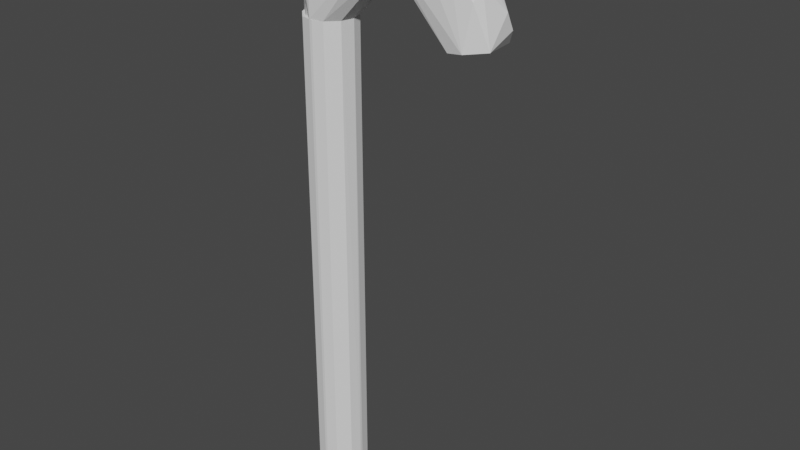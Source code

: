 # Source: candy_with_collider.blend  (saved by Blender 2.90.8; exported with 4.5.12 LTS)
import bpy
from mathutils import Matrix  # noqa: F401  (used for matrix-valued properties, if any)

bpy.ops.wm.read_factory_settings(use_empty=True)
scene = bpy.context.scene
scene.name = 'Scene'

# ---- collections
col_collection = bpy.data.collections.new('Collection'); scene.collection.children.link(col_collection)

# ---- world
world_world = bpy.data.worlds.new('World'); scene.world = world_world
world_world.use_nodes = True; world_world.node_tree.nodes.clear()
_N = world_world.node_tree.nodes; _L = world_world.node_tree.links
n0 = _N.new('ShaderNodeOutputWorld'); n0.name = 'World Output'; n0.location = (300, 300)
n1 = _N.new('ShaderNodeBackground'); n1.name = 'Background'; n1.location = (10, 300)
n1.inputs[0].default_value = (0.05088, 0.05088, 0.05088, 1.0)
_L.new(n1.outputs[0], n0.inputs[0])
n0.is_active_output = True
world_world.color = (0.05088, 0.05088, 0.05088)
world_world.use_sun_shadow = False
world_world.sun_shadow_jitter_overblur = 0.0

# ---- meshes
me_candy_cane = bpy.data.meshes.new('Candy_cane')
me_candy_cane.from_pydata([(1.258, 3.034, -0.15), (1.149, 3.02, -0.2598), (1.0, 3.0, -0.3), (0.8513, 2.98, -0.2598), (0.7424, 2.966, -0.15), (0.7026, 2.961, -4.358e-07), (0.7424, 2.966, 0.15), (0.8513, 2.98, 0.2598), (1.0, 3.0, 0.3), (1.149, 3.02, 0.2598), (1.258, 3.034, 0.15), (1.297, 3.039, 1.159e-07), (1.217, 3.326, -0.15), (1.111, 3.298, -0.2598), (0.9659, 3.259, -0.3), (0.821, 3.22, -0.2598), (0.715, 3.192, -0.15), (0.6761, 3.181, -4.219e-07), (0.715, 3.192, 0.15), (0.821, 3.22, 0.2598), (0.9659, 3.259, 0.3), (1.111, 3.298, 0.2598), (1.217, 3.326, 0.15), (1.256, 3.336, 9.729e-08), (1.091, 3.63, -0.15), (0.9959, 3.575, -0.2598), (0.866, 3.5, -0.3), (0.7361, 3.425, -0.2598), (0.641, 3.37, -0.15), (0.6062, 3.35, -4.412e-07), (0.641, 3.37, 0.15), (0.7361, 3.425, 0.2598), (0.866, 3.5, 0.3), (0.9959, 3.575, 0.2598), (1.091, 3.63, 0.15), (1.126, 3.65, 1.116e-07), (0.8908, 3.891, -0.15), (0.8132, 3.813, -0.2598), (0.7071, 3.707, -0.3), (0.601, 3.601, -0.2598), (0.5234, 3.523, -0.15), (0.495, 3.495, -4.389e-07), (0.5234, 3.523, 0.15), (0.601, 3.601, 0.2598), (0.7071, 3.707, 0.3), (0.8132, 3.813, 0.2598), (0.8908, 3.891, 0.15), (0.9192, 3.919, 9.77e-08), (0.6299, 4.091, -0.15), (0.575, 3.996, -0.2598), (0.5, 3.866, -0.3), (0.425, 3.736, -0.2598), (0.3701, 3.641, -0.15), (0.35, 3.606, -4.412e-07), (0.3701, 3.641, 0.15), (0.425, 3.736, 0.2598), (0.5, 3.866, 0.3), (0.575, 3.996, 0.2598), (0.6299, 4.091, 0.15), (0.65, 4.126, 1.004e-07), (0.3261, 4.217, -0.15), (0.2976, 4.111, -0.2598), (0.2588, 3.966, -0.3), (0.22, 3.821, -0.2598), (0.1916, 3.715, -0.15), (0.1812, 3.676, -4.35e-07), (0.1916, 3.715, 0.15), (0.22, 3.821, 0.2598), (0.2588, 3.966, 0.3), (0.2976, 4.111, 0.2598), (0.3261, 4.217, 0.15), (0.3365, 4.256, 1.103e-07), (-7.169e-08, 4.26, -0.15), (-6.639e-08, 4.15, -0.2598), (-4.49e-08, 4.0, -0.3), (-1.99e-08, 3.85, -0.2598), (-4.996e-09, 3.74, -0.15), (-6.458e-10, 3.7, -4.278e-07), (8.117e-09, 3.74, 0.15), (2.816e-09, 3.85, 0.2598), (-1.867e-08, 4.0, 0.3), (-4.368e-08, 4.15, 0.2598), (-5.113e-08, 4.26, 0.15), (-6.293e-08, 4.3, 1.234e-07), (-0.3261, 4.217, -0.15), (-0.2976, 4.111, -0.2598), (-0.2588, 3.966, -0.3), (-0.22, 3.821, -0.2598), (-0.1916, 3.715, -0.15), (-0.1812, 3.676, -4.191e-07), (-0.1916, 3.715, 0.15), (-0.22, 3.821, 0.2598), (-0.2588, 3.966, 0.3), (-0.2976, 4.111, 0.2598), (-0.3261, 4.217, 0.15), (-0.3365, 4.256, 1.435e-07), (-0.6299, 4.091, -0.15), (-0.575, 3.996, -0.2598), (-0.5, 3.866, -0.3), (-0.425, 3.736, -0.2598), (-0.3701, 3.641, -0.15), (-0.35, 3.606, -4.031e-07), (-0.3701, 3.641, 0.15), (-0.425, 3.736, 0.2598), (-0.5, 3.866, 0.3), (-0.575, 3.996, 0.2598), (-0.6299, 4.091, 0.15), (-0.65, 4.126, 1.573e-07), (-0.8908, 3.891, -0.15), (-0.8132, 3.813, -0.2598), (-0.7071, 3.707, -0.3), (-0.601, 3.601, -0.2598), (-0.5234, 3.523, -0.15), (-0.495, 3.495, -3.956e-07), (-0.5234, 3.523, 0.15), (-0.601, 3.601, 0.2598), (-0.7071, 3.707, 0.3), (-0.8132, 3.813, 0.2598), (-0.8908, 3.891, 0.15), (-0.9192, 3.919, 1.781e-07), (-1.091, 3.63, -0.15), (-0.9959, 3.575, -0.2598), (-0.866, 3.5, -0.3), (-0.7361, 3.425, -0.2598), (-0.641, 3.37, -0.15), (-0.6062, 3.35, -3.882e-07), (-0.641, 3.37, 0.15), (-0.7361, 3.425, 0.2598), (-0.866, 3.5, 0.3), (-0.9959, 3.575, 0.2598), (-1.091, 3.63, 0.15), (-1.126, 3.65, 2.175e-07), (-1.217, 3.326, -0.15), (-1.111, 3.298, -0.2598), (-0.9659, 3.259, -0.3), (-0.821, 3.22, -0.2598), (-0.715, 3.192, -0.15), (-0.6761, 3.181, -3.703e-07), (-0.715, 3.192, 0.15), (-0.821, 3.22, 0.2598), (-0.9659, 3.259, 0.3), (-1.111, 3.298, 0.2598), (-1.217, 3.326, 0.15), (-1.256, 3.336, 2.145e-07), (-1.259, 3.017, -0.15), (-1.15, 3.01, -0.2598), (-1.0, 3.0, -0.3), (-0.8503, 2.99, -0.2598), (-0.7407, 2.983, -0.15), (-0.7006, 2.98, -3.604e-07), (-0.7407, 2.983, 0.15), (-0.8503, 2.99, 0.2598), (-1.0, 3.0, 0.3), (-1.15, 3.01, 0.2598), (-1.259, 3.017, 0.15), (-1.299, 3.02, 2.303e-07), (-1.26, 2.649, -0.15), (-1.15, 2.649, -0.2598), (-1.0, 2.649, -0.3), (-0.85, 2.649, -0.2598), (-0.7402, 2.649, -0.15), (-0.7, 2.649, -3.385e-07), (-0.7402, 2.649, 0.15), (-0.85, 2.649, 0.2598), (-1.0, 2.649, 0.3), (-1.15, 2.649, 0.2598), (-1.26, 2.649, 0.15), (-1.3, 2.649, 2.54e-07), (-1.26, 2.297, -0.15), (-1.15, 2.297, -0.2598), (-1.0, 2.297, -0.3), (-0.85, 2.297, -0.2598), (-0.7402, 2.297, -0.15), (-0.7, 2.297, -3.231e-07), (-0.7402, 2.297, 0.15), (-0.85, 2.297, 0.2598), (-1.0, 2.297, 0.3), (-1.15, 2.297, 0.2598), (-1.26, 2.297, 0.15), (-1.3, 2.297, 2.693e-07), (-1.26, 1.946, -0.15), (-1.15, 1.946, -0.2598), (-1.0, 1.946, -0.3), (-0.85, 1.946, -0.2598), (-0.7402, 1.946, -0.15), (-0.7, 1.946, -3.078e-07), (-0.7402, 1.946, 0.15), (-0.85, 1.946, 0.2598), (-1.0, 1.946, 0.3), (-1.15, 1.946, 0.2598), (-1.26, 1.946, 0.15), (-1.3, 1.946, 2.847e-07), (-1.26, 1.594, -0.15), (-1.15, 1.594, -0.2598), (-1.0, 1.594, -0.3), (-0.85, 1.594, -0.2598), (-0.7402, 1.594, -0.15), (-0.7, 1.594, -2.924e-07), (-0.7402, 1.594, 0.15), (-0.85, 1.594, 0.2598), (-1.0, 1.594, 0.3), (-1.15, 1.594, 0.2598), (-1.26, 1.594, 0.15), (-1.3, 1.594, 3.001e-07), (-1.26, 1.243, -0.15), (-1.15, 1.243, -0.2598), (-1.0, 1.243, -0.3), (-0.85, 1.243, -0.2598), (-0.7402, 1.243, -0.15), (-0.7, 1.243, -2.77e-07), (-0.7402, 1.243, 0.15), (-0.85, 1.243, 0.2598), (-1.0, 1.243, 0.3), (-1.15, 1.243, 0.2598), (-1.26, 1.243, 0.15), (-1.3, 1.243, 3.154e-07), (-1.26, 0.8912, -0.15), (-1.15, 0.8912, -0.2598), (-1.0, 0.8912, -0.3), (-0.85, 0.8912, -0.2598), (-0.7402, 0.8912, -0.15), (-0.7, 0.8912, -2.617e-07), (-0.7402, 0.8912, 0.15), (-0.85, 0.8912, 0.2598), (-1.0, 0.8912, 0.3), (-1.15, 0.8912, 0.2598), (-1.26, 0.8912, 0.15), (-1.3, 0.8912, 3.308e-07), (-1.26, 0.5397, -0.15), (-1.15, 0.5397, -0.2598), (-1.0, 0.5397, -0.3), (-0.85, 0.5397, -0.2598), (-0.7402, 0.5397, -0.15), (-0.7, 0.5397, -2.463e-07), (-0.7402, 0.5397, 0.15), (-0.85, 0.5397, 0.2598), (-1.0, 0.5397, 0.3), (-1.15, 0.5397, 0.2598), (-1.26, 0.5397, 0.15), (-1.3, 0.5397, 3.462e-07), (-1.26, 0.1883, -0.15), (-1.15, 0.1883, -0.2598), (-1.0, 0.1883, -0.3), (-0.85, 0.1883, -0.2598), (-0.7402, 0.1883, -0.15), (-0.7, 0.1883, -2.31e-07), (-0.7402, 0.1883, 0.15), (-0.85, 0.1883, 0.2598), (-1.0, 0.1883, 0.3), (-1.15, 0.1883, 0.2598), (-1.26, 0.1883, 0.15), (-1.3, 0.1883, 3.615e-07), (-1.26, -0.1632, -0.15), (-1.15, -0.1632, -0.2598), (-1.0, -0.1632, -0.3), (-0.85, -0.1632, -0.2598), (-0.7402, -0.1632, -0.15), (-0.7, -0.1632, -2.156e-07), (-0.7402, -0.1632, 0.15), (-0.85, -0.1632, 0.2598), (-1.0, -0.1632, 0.3), (-1.15, -0.1632, 0.2598), (-1.26, -0.1632, 0.15), (-1.3, -0.1632, 3.769e-07), (-1.26, -0.5146, -0.15), (-1.15, -0.5146, -0.2598), (-1.0, -0.5146, -0.3), (-0.85, -0.5146, -0.2598), (-0.7402, -0.5146, -0.15), (-0.7, -0.5146, -2.002e-07), (-0.7402, -0.5146, 0.15), (-0.85, -0.5146, 0.2598), (-1.0, -0.5146, 0.3), (-1.15, -0.5146, 0.2598), (-1.26, -0.5146, 0.15), (-1.3, -0.5146, 3.922e-07), (-1.26, -0.8661, -0.15), (-1.15, -0.8661, -0.2598), (-1.0, -0.8661, -0.3), (-0.85, -0.8661, -0.2598), (-0.7402, -0.8661, -0.15), (-0.7, -0.8661, -1.849e-07), (-0.7402, -0.8661, 0.15), (-0.85, -0.8661, 0.2598), (-1.0, -0.8661, 0.3), (-1.15, -0.8661, 0.2598), (-1.26, -0.8661, 0.15), (-1.3, -0.8661, 4.076e-07), (-1.26, -1.218, -0.15), (-1.15, -1.218, -0.2598), (-1.0, -1.218, -0.3), (-0.85, -1.218, -0.2598), (-0.7402, -1.218, -0.15), (-0.7, -1.218, -1.695e-07), (-0.7402, -1.218, 0.15), (-0.85, -1.218, 0.2598), (-1.0, -1.218, 0.3), (-1.15, -1.218, 0.2598), (-1.26, -1.218, 0.15), (-1.3, -1.218, 4.23e-07), (-1.26, -1.569, -0.15), (-1.15, -1.569, -0.2598), (-1.0, -1.569, -0.3), (-0.85, -1.569, -0.2598), (-0.7402, -1.569, -0.15), (-0.7, -1.569, -1.541e-07), (-0.7402, -1.569, 0.15), (-0.85, -1.569, 0.2598), (-1.0, -1.569, 0.3), (-1.15, -1.569, 0.2598), (-1.26, -1.569, 0.15), (-1.3, -1.569, 4.383e-07), (-1.26, -1.921, -0.15), (-1.15, -1.921, -0.2598), (-1.0, -1.921, -0.3), (-0.85, -1.921, -0.2598), (-0.7402, -1.921, -0.15), (-0.7, -1.921, -1.388e-07), (-0.7402, -1.921, 0.15), (-0.85, -1.921, 0.2598), (-1.0, -1.921, 0.3), (-1.15, -1.921, 0.2598), (-1.26, -1.921, 0.15), (-1.3, -1.921, 4.537e-07), (-1.26, -2.272, -0.15), (-1.15, -2.272, -0.2598), (-1.0, -2.272, -0.3), (-0.85, -2.272, -0.2598), (-0.7402, -2.272, -0.15), (-0.7, -2.272, -1.234e-07), (-0.7402, -2.272, 0.15), (-0.85, -2.272, 0.2598), (-1.0, -2.272, 0.3), (-1.15, -2.272, 0.2598), (-1.26, -2.272, 0.15), (-1.3, -2.272, 4.691e-07), (-1.26, -2.623, -0.15), (-1.15, -2.623, -0.2598), (-1.0, -2.623, -0.3), (-0.85, -2.623, -0.2598), (-0.7402, -2.623, -0.15), (-0.7, -2.623, -1.08e-07), (-0.7402, -2.623, 0.15), (-0.85, -2.623, 0.2598), (-1.0, -2.623, 0.3), (-1.15, -2.623, 0.2598), (-1.26, -2.623, 0.15), (-1.3, -2.623, 4.844e-07), (-1.26, -2.975, -0.15), (-1.15, -2.975, -0.2598), (-1.0, -2.975, -0.3), (-0.85, -2.975, -0.2598), (-0.7402, -2.975, -0.15), (-0.7, -2.975, -9.268e-08), (-0.7402, -2.975, 0.15), (-0.85, -2.975, 0.2598), (-1.0, -2.975, 0.3), (-1.15, -2.975, 0.2598), (-1.26, -2.975, 0.15), (-1.3, -2.975, 4.998e-07)], [], [(0, 12, 23, 11), (1, 13, 12, 0), (2, 14, 13, 1), (3, 15, 14, 2), (4, 16, 15, 3), (5, 17, 16, 4), (6, 18, 17, 5), (7, 19, 18, 6), (8, 20, 19, 7), (9, 21, 20, 8), (10, 22, 21, 9), (11, 23, 22, 10), (12, 24, 35, 23), (13, 25, 24, 12), (14, 26, 25, 13), (15, 27, 26, 14), (16, 28, 27, 15), (17, 29, 28, 16), (18, 30, 29, 17), (19, 31, 30, 18), (20, 32, 31, 19), (21, 33, 32, 20), (22, 34, 33, 21), (23, 35, 34, 22), (24, 36, 47, 35), (25, 37, 36, 24), (26, 38, 37, 25), (27, 39, 38, 26), (28, 40, 39, 27), (29, 41, 40, 28), (30, 42, 41, 29), (31, 43, 42, 30), (32, 44, 43, 31), (33, 45, 44, 32), (34, 46, 45, 33), (35, 47, 46, 34), (36, 48, 59, 47), (37, 49, 48, 36), (38, 50, 49, 37), (39, 51, 50, 38), (40, 52, 51, 39), (41, 53, 52, 40), (42, 54, 53, 41), (43, 55, 54, 42), (44, 56, 55, 43), (45, 57, 56, 44), (46, 58, 57, 45), (47, 59, 58, 46), (48, 60, 71, 59), (49, 61, 60, 48), (50, 62, 61, 49), (51, 63, 62, 50), (52, 64, 63, 51), (53, 65, 64, 52), (54, 66, 65, 53), (55, 67, 66, 54), (56, 68, 67, 55), (57, 69, 68, 56), (58, 70, 69, 57), (59, 71, 70, 58), (60, 72, 83, 71), (61, 73, 72, 60), (62, 74, 73, 61), (63, 75, 74, 62), (64, 76, 75, 63), (65, 77, 76, 64), (66, 78, 77, 65), (67, 79, 78, 66), (68, 80, 79, 67), (69, 81, 80, 68), (70, 82, 81, 69), (71, 83, 82, 70), (72, 84, 95, 83), (73, 85, 84, 72), (74, 86, 85, 73), (75, 87, 86, 74), (76, 88, 87, 75), (77, 89, 88, 76), (78, 90, 89, 77), (79, 91, 90, 78), (80, 92, 91, 79), (81, 93, 92, 80), (82, 94, 93, 81), (83, 95, 94, 82), (84, 96, 107, 95), (85, 97, 96, 84), (86, 98, 97, 85), (87, 99, 98, 86), (88, 100, 99, 87), (89, 101, 100, 88), (90, 102, 101, 89), (91, 103, 102, 90), (92, 104, 103, 91), (93, 105, 104, 92), (94, 106, 105, 93), (95, 107, 106, 94), (96, 108, 119, 107), (97, 109, 108, 96), (98, 110, 109, 97), (99, 111, 110, 98), (100, 112, 111, 99), (101, 113, 112, 100), (102, 114, 113, 101), (103, 115, 114, 102), (104, 116, 115, 103), (105, 117, 116, 104), (106, 118, 117, 105), (107, 119, 118, 106), (108, 120, 131, 119), (109, 121, 120, 108), (110, 122, 121, 109), (111, 123, 122, 110), (112, 124, 123, 111), (113, 125, 124, 112), (114, 126, 125, 113), (115, 127, 126, 114), (116, 128, 127, 115), (117, 129, 128, 116), (118, 130, 129, 117), (119, 131, 130, 118), (120, 132, 143, 131), (121, 133, 132, 120), (122, 134, 133, 121), (123, 135, 134, 122), (124, 136, 135, 123), (125, 137, 136, 124), (126, 138, 137, 125), (127, 139, 138, 126), (128, 140, 139, 127), (129, 141, 140, 128), (130, 142, 141, 129), (131, 143, 142, 130), (132, 144, 155, 143), (133, 145, 144, 132), (134, 146, 145, 133), (135, 147, 146, 134), (136, 148, 147, 135), (137, 149, 148, 136), (138, 150, 149, 137), (139, 151, 150, 138), (140, 152, 151, 139), (141, 153, 152, 140), (142, 154, 153, 141), (143, 155, 154, 142), (144, 156, 167, 155), (145, 157, 156, 144), (146, 158, 157, 145), (147, 159, 158, 146), (148, 160, 159, 147), (149, 161, 160, 148), (150, 162, 161, 149), (151, 163, 162, 150), (152, 164, 163, 151), (153, 165, 164, 152), (154, 166, 165, 153), (155, 167, 166, 154), (156, 168, 179, 167), (157, 169, 168, 156), (158, 170, 169, 157), (159, 171, 170, 158), (160, 172, 171, 159), (161, 173, 172, 160), (162, 174, 173, 161), (163, 175, 174, 162), (164, 176, 175, 163), (165, 177, 176, 164), (166, 178, 177, 165), (167, 179, 178, 166), (168, 180, 191, 179), (169, 181, 180, 168), (170, 182, 181, 169), (171, 183, 182, 170), (172, 184, 183, 171), (173, 185, 184, 172), (174, 186, 185, 173), (175, 187, 186, 174), (176, 188, 187, 175), (177, 189, 188, 176), (178, 190, 189, 177), (179, 191, 190, 178), (180, 192, 203, 191), (181, 193, 192, 180), (182, 194, 193, 181), (183, 195, 194, 182), (184, 196, 195, 183), (185, 197, 196, 184), (186, 198, 197, 185), (187, 199, 198, 186), (188, 200, 199, 187), (189, 201, 200, 188), (190, 202, 201, 189), (191, 203, 202, 190), (192, 204, 215, 203), (193, 205, 204, 192), (194, 206, 205, 193), (195, 207, 206, 194), (196, 208, 207, 195), (197, 209, 208, 196), (198, 210, 209, 197), (199, 211, 210, 198), (200, 212, 211, 199), (201, 213, 212, 200), (202, 214, 213, 201), (203, 215, 214, 202), (204, 216, 227, 215), (205, 217, 216, 204), (206, 218, 217, 205), (207, 219, 218, 206), (208, 220, 219, 207), (209, 221, 220, 208), (210, 222, 221, 209), (211, 223, 222, 210), (212, 224, 223, 211), (213, 225, 224, 212), (214, 226, 225, 213), (215, 227, 226, 214), (216, 228, 239, 227), (217, 229, 228, 216), (218, 230, 229, 217), (219, 231, 230, 218), (220, 232, 231, 219), (221, 233, 232, 220), (222, 234, 233, 221), (223, 235, 234, 222), (224, 236, 235, 223), (225, 237, 236, 224), (226, 238, 237, 225), (227, 239, 238, 226), (228, 240, 251, 239), (229, 241, 240, 228), (230, 242, 241, 229), (231, 243, 242, 230), (232, 244, 243, 231), (233, 245, 244, 232), (234, 246, 245, 233), (235, 247, 246, 234), (236, 248, 247, 235), (237, 249, 248, 236), (238, 250, 249, 237), (239, 251, 250, 238), (240, 252, 263, 251), (241, 253, 252, 240), (242, 254, 253, 241), (243, 255, 254, 242), (244, 256, 255, 243), (245, 257, 256, 244), (246, 258, 257, 245), (247, 259, 258, 246), (248, 260, 259, 247), (249, 261, 260, 248), (250, 262, 261, 249), (251, 263, 262, 250), (252, 264, 275, 263), (253, 265, 264, 252), (254, 266, 265, 253), (255, 267, 266, 254), (256, 268, 267, 255), (257, 269, 268, 256), (258, 270, 269, 257), (259, 271, 270, 258), (260, 272, 271, 259), (261, 273, 272, 260), (262, 274, 273, 261), (263, 275, 274, 262), (264, 276, 287, 275), (265, 277, 276, 264), (266, 278, 277, 265), (267, 279, 278, 266), (268, 280, 279, 267), (269, 281, 280, 268), (270, 282, 281, 269), (271, 283, 282, 270), (272, 284, 283, 271), (273, 285, 284, 272), (274, 286, 285, 273), (275, 287, 286, 274), (276, 288, 299, 287), (277, 289, 288, 276), (278, 290, 289, 277), (279, 291, 290, 278), (280, 292, 291, 279), (281, 293, 292, 280), (282, 294, 293, 281), (283, 295, 294, 282), (284, 296, 295, 283), (285, 297, 296, 284), (286, 298, 297, 285), (287, 299, 298, 286), (288, 300, 311, 299), (289, 301, 300, 288), (290, 302, 301, 289), (291, 303, 302, 290), (292, 304, 303, 291), (293, 305, 304, 292), (294, 306, 305, 293), (295, 307, 306, 294), (296, 308, 307, 295), (297, 309, 308, 296), (298, 310, 309, 297), (299, 311, 310, 298), (300, 312, 323, 311), (301, 313, 312, 300), (302, 314, 313, 301), (303, 315, 314, 302), (304, 316, 315, 303), (305, 317, 316, 304), (306, 318, 317, 305), (307, 319, 318, 306), (308, 320, 319, 307), (309, 321, 320, 308), (310, 322, 321, 309), (311, 323, 322, 310), (312, 324, 335, 323), (313, 325, 324, 312), (314, 326, 325, 313), (315, 327, 326, 314), (316, 328, 327, 315), (317, 329, 328, 316), (318, 330, 329, 317), (319, 331, 330, 318), (320, 332, 331, 319), (321, 333, 332, 320), (322, 334, 333, 321), (323, 335, 334, 322), (324, 336, 347, 335), (325, 337, 336, 324), (326, 338, 337, 325), (327, 339, 338, 326), (328, 340, 339, 327), (329, 341, 340, 328), (330, 342, 341, 329), (331, 343, 342, 330), (332, 344, 343, 331), (333, 345, 344, 332), (334, 346, 345, 333), (335, 347, 346, 334), (336, 348, 359, 347), (337, 349, 348, 336), (338, 350, 349, 337), (339, 351, 350, 338), (340, 352, 351, 339), (341, 353, 352, 340), (342, 354, 353, 341), (343, 355, 354, 342), (344, 356, 355, 343), (345, 357, 356, 344), (346, 358, 357, 345), (347, 359, 358, 346), (359, 348, 349, 350, 351, 352, 353, 354, 355, 356, 357, 358), (11, 10, 9, 8, 7, 6, 5, 4, 3, 2, 1, 0)])
_uv = me_candy_cane.uv_layers.new(name='UVMap')
_uv.uv.foreach_set('vector', [0.0, 1.0, 0.03448, 1.0, 0.03448, 0.9167, 0.0, 0.9167, 0.0, 0.08333, 0.03448, 0.08333, 0.03448, 0.0, 0.0, 0.0, 0.0, 0.1667, 0.03448, 0.1667, 0.03448, 0.08333, 0.0, 0.08333, 0.0, 0.25, 0.03448, 0.25, 0.03448, 0.1667, 0.0, 0.1667, 0.0, 0.3333, 0.03448, 0.3333, 0.03448, 0.25, 0.0, 0.25, 0.0, 0.4167, 0.03448, 0.4167, 0.03448, 0.3333, 0.0, 0.3333, 0.0, 0.5, 0.03448, 0.5, 0.03448, 0.4167, 0.0, 0.4167, 0.0, 0.5833, 0.03448, 0.5833, 0.03448, 0.5, 0.0, 0.5, 0.0, 0.6667, 0.03448, 0.6667, 0.03448, 0.5833, 0.0, 0.5833, 0.0, 0.75, 0.03448, 0.75, 0.03448, 0.6667, 0.0, 0.6667, 0.0, 0.8333, 0.03448, 0.8333, 0.03448, 0.75, 0.0, 0.75, 0.0, 0.9167, 0.03448, 0.9167, 0.03448, 0.8333, 0.0, 0.8333, 0.03448, 1.0, 0.06897, 1.0, 0.06897, 0.9167, 0.03448, 0.9167, 0.03448, 0.08333, 0.06897, 0.08333, 0.06897, 0.0, 0.03448, 0.0, 0.03448, 0.1667, 0.06897, 0.1667, 0.06897, 0.08333, 0.03448, 0.08333, 0.03448, 0.25, 0.06897, 0.25, 0.06897, 0.1667, 0.03448, 0.1667, 0.03448, 0.3333, 0.06897, 0.3333, 0.06897, 0.25, 0.03448, 0.25, 0.03448, 0.4167, 0.06897, 0.4167, 0.06897, 0.3333, 0.03448, 0.3333, 0.03448, 0.5, 0.06897, 0.5, 0.06897, 0.4167, 0.03448, 0.4167, 0.03448, 0.5833, 0.06897, 0.5833, 0.06897, 0.5, 0.03448, 0.5, 0.03448, 0.6667, 0.06897, 0.6667, 0.06897, 0.5833, 0.03448, 0.5833, 0.03448, 0.75, 0.06897, 0.75, 0.06897, 0.6667, 0.03448, 0.6667, 0.03448, 0.8333, 0.06897, 0.8333, 0.06897, 0.75, 0.03448, 0.75, 0.03448, 0.9167, 0.06897, 0.9167, 0.06897, 0.8333, 0.03448, 0.8333, 0.06897, 1.0, 0.1034, 1.0, 0.1034, 0.9167, 0.06897, 0.9167, 0.06897, 0.08333, 0.1034, 0.08333, 0.1034, 0.0, 0.06897, 0.0, 0.06897, 0.1667, 0.1034, 0.1667, 0.1034, 0.08333, 0.06897, 0.08333, 0.06897, 0.25, 0.1034, 0.25, 0.1034, 0.1667, 0.06897, 0.1667, 0.06897, 0.3333, 0.1034, 0.3333, 0.1034, 0.25, 0.06897, 0.25, 0.06897, 0.4167, 0.1034, 0.4167, 0.1034, 0.3333, 0.06897, 0.3333, 0.06897, 0.5, 0.1034, 0.5, 0.1034, 0.4167, 0.06897, 0.4167, 0.06897, 0.5833, 0.1034, 0.5833, 0.1034, 0.5, 0.06897, 0.5, 0.06897, 0.6667, 0.1034, 0.6667, 0.1034, 0.5833, 0.06897, 0.5833, 0.06897, 0.75, 0.1034, 0.75, 0.1034, 0.6667, 0.06897, 0.6667, 0.06897, 0.8333, 0.1034, 0.8333, 0.1034, 0.75, 0.06897, 0.75, 0.06897, 0.9167, 0.1034, 0.9167, 0.1034, 0.8333, 0.06897, 0.8333, 0.1034, 1.0, 0.1379, 1.0, 0.1379, 0.9167, 0.1034, 0.9167, 0.1034, 0.08333, 0.1379, 0.08333, 0.1379, 0.0, 0.1034, 0.0, 0.1034, 0.1667, 0.1379, 0.1667, 0.1379, 0.08333, 0.1034, 0.08333, 0.1034, 0.25, 0.1379, 0.25, 0.1379, 0.1667, 0.1034, 0.1667, 0.1034, 0.3333, 0.1379, 0.3333, 0.1379, 0.25, 0.1034, 0.25, 0.1034, 0.4167, 0.1379, 0.4167, 0.1379, 0.3333, 0.1034, 0.3333, 0.1034, 0.5, 0.1379, 0.5, 0.1379, 0.4167, 0.1034, 0.4167, 0.1034, 0.5833, 0.1379, 0.5833, 0.1379, 0.5, 0.1034, 0.5, 0.1034, 0.6667, 0.1379, 0.6667, 0.1379, 0.5833, 0.1034, 0.5833, 0.1034, 0.75, 0.1379, 0.75, 0.1379, 0.6667, 0.1034, 0.6667, 0.1034, 0.8333, 0.1379, 0.8333, 0.1379, 0.75, 0.1034, 0.75, 0.1034, 0.9167, 0.1379, 0.9167, 0.1379, 0.8333, 0.1034, 0.8333, 0.1379, 1.0, 0.1724, 1.0, 0.1724, 0.9167, 0.1379, 0.9167, 0.1379, 0.08333, 0.1724, 0.08333, 0.1724, 0.0, 0.1379, 0.0, 0.1379, 0.1667, 0.1724, 0.1667, 0.1724, 0.08333, 0.1379, 0.08333, 0.1379, 0.25, 0.1724, 0.25, 0.1724, 0.1667, 0.1379, 0.1667, 0.1379, 0.3333, 0.1724, 0.3333, 0.1724, 0.25, 0.1379, 0.25, 0.1379, 0.4167, 0.1724, 0.4167, 0.1724, 0.3333, 0.1379, 0.3333, 0.1379, 0.5, 0.1724, 0.5, 0.1724, 0.4167, 0.1379, 0.4167, 0.1379, 0.5833, 0.1724, 0.5833, 0.1724, 0.5, 0.1379, 0.5, 0.1379, 0.6667, 0.1724, 0.6667, 0.1724, 0.5833, 0.1379, 0.5833, 0.1379, 0.75, 0.1724, 0.75, 0.1724, 0.6667, 0.1379, 0.6667, 0.1379, 0.8333, 0.1724, 0.8333, 0.1724, 0.75, 0.1379, 0.75, 0.1379, 0.9167, 0.1724, 0.9167, 0.1724, 0.8333, 0.1379, 0.8333, 0.1724, 1.0, 0.2069, 1.0, 0.2069, 0.9167, 0.1724, 0.9167, 0.1724, 0.08333, 0.2069, 0.08333, 0.2069, 0.0, 0.1724, 0.0, 0.1724, 0.1667, 0.2069, 0.1667, 0.2069, 0.08333, 0.1724, 0.08333, 0.1724, 0.25, 0.2069, 0.25, 0.2069, 0.1667, 0.1724, 0.1667, 0.1724, 0.3333, 0.2069, 0.3333, 0.2069, 0.25, 0.1724, 0.25, 0.1724, 0.4167, 0.2069, 0.4167, 0.2069, 0.3333, 0.1724, 0.3333, 0.1724, 0.5, 0.2069, 0.5, 0.2069, 0.4167, 0.1724, 0.4167, 0.1724, 0.5833, 0.2069, 0.5833, 0.2069, 0.5, 0.1724, 0.5, 0.1724, 0.6667, 0.2069, 0.6667, 0.2069, 0.5833, 0.1724, 0.5833, 0.1724, 0.75, 0.2069, 0.75, 0.2069, 0.6667, 0.1724, 0.6667, 0.1724, 0.8333, 0.2069, 0.8333, 0.2069, 0.75, 0.1724, 0.75, 0.1724, 0.9167, 0.2069, 0.9167, 0.2069, 0.8333, 0.1724, 0.8333, 0.2069, 1.0, 0.2414, 1.0, 0.2414, 0.9167, 0.2069, 0.9167, 0.2069, 0.08333, 0.2414, 0.08333, 0.2414, 0.0, 0.2069, 0.0, 0.2069, 0.1667, 0.2414, 0.1667, 0.2414, 0.08333, 0.2069, 0.08333, 0.2069, 0.25, 0.2414, 0.25, 0.2414, 0.1667, 0.2069, 0.1667, 0.2069, 0.3333, 0.2414, 0.3333, 0.2414, 0.25, 0.2069, 0.25, 0.2069, 0.4167, 0.2414, 0.4167, 0.2414, 0.3333, 0.2069, 0.3333, 0.2069, 0.5, 0.2414, 0.5, 0.2414, 0.4167, 0.2069, 0.4167, 0.2069, 0.5833, 0.2414, 0.5833, 0.2414, 0.5, 0.2069, 0.5, 0.2069, 0.6667, 0.2414, 0.6667, 0.2414, 0.5833, 0.2069, 0.5833, 0.2069, 0.75, 0.2414, 0.75, 0.2414, 0.6667, 0.2069, 0.6667, 0.2069, 0.8333, 0.2414, 0.8333, 0.2414, 0.75, 0.2069, 0.75, 0.2069, 0.9167, 0.2414, 0.9167, 0.2414, 0.8333, 0.2069, 0.8333, 0.2414, 1.0, 0.2759, 1.0, 0.2759, 0.9167, 0.2414, 0.9167, 0.2414, 0.08333, 0.2759, 0.08333, 0.2759, 0.0, 0.2414, 0.0, 0.2414, 0.1667, 0.2759, 0.1667, 0.2759, 0.08333, 0.2414, 0.08333, 0.2414, 0.25, 0.2759, 0.25, 0.2759, 0.1667, 0.2414, 0.1667, 0.2414, 0.3333, 0.2759, 0.3333, 0.2759, 0.25, 0.2414, 0.25, 0.2414, 0.4167, 0.2759, 0.4167, 0.2759, 0.3333, 0.2414, 0.3333, 0.2414, 0.5, 0.2759, 0.5, 0.2759, 0.4167, 0.2414, 0.4167, 0.2414, 0.5833, 0.2759, 0.5833, 0.2759, 0.5, 0.2414, 0.5, 0.2414, 0.6667, 0.2759, 0.6667, 0.2759, 0.5833, 0.2414, 0.5833, 0.2414, 0.75, 0.2759, 0.75, 0.2759, 0.6667, 0.2414, 0.6667, 0.2414, 0.8333, 0.2759, 0.8333, 0.2759, 0.75, 0.2414, 0.75, 0.2414, 0.9167, 0.2759, 0.9167, 0.2759, 0.8333, 0.2414, 0.8333, 0.2759, 1.0, 0.3103, 1.0, 0.3103, 0.9167, 0.2759, 0.9167, 0.2759, 0.08333, 0.3103, 0.08333, 0.3103, 0.0, 0.2759, 0.0, 0.2759, 0.1667, 0.3103, 0.1667, 0.3103, 0.08333, 0.2759, 0.08333, 0.2759, 0.25, 0.3103, 0.25, 0.3103, 0.1667, 0.2759, 0.1667, 0.2759, 0.3333, 0.3103, 0.3333, 0.3103, 0.25, 0.2759, 0.25, 0.2759, 0.4167, 0.3103, 0.4167, 0.3103, 0.3333, 0.2759, 0.3333, 0.2759, 0.5, 0.3103, 0.5, 0.3103, 0.4167, 0.2759, 0.4167, 0.2759, 0.5833, 0.3103, 0.5833, 0.3103, 0.5, 0.2759, 0.5, 0.2759, 0.6667, 0.3103, 0.6667, 0.3103, 0.5833, 0.2759, 0.5833, 0.2759, 0.75, 0.3103, 0.75, 0.3103, 0.6667, 0.2759, 0.6667, 0.2759, 0.8333, 0.3103, 0.8333, 0.3103, 0.75, 0.2759, 0.75, 0.2759, 0.9167, 0.3103, 0.9167, 0.3103, 0.8333, 0.2759, 0.8333, 0.3103, 1.0, 0.3448, 1.0, 0.3448, 0.9167, 0.3103, 0.9167, 0.3103, 0.08333, 0.3448, 0.08333, 0.3448, 0.0, 0.3103, 0.0, 0.3103, 0.1667, 0.3448, 0.1667, 0.3448, 0.08333, 0.3103, 0.08333, 0.3103, 0.25, 0.3448, 0.25, 0.3448, 0.1667, 0.3103, 0.1667, 0.3103, 0.3333, 0.3448, 0.3333, 0.3448, 0.25, 0.3103, 0.25, 0.3103, 0.4167, 0.3448, 0.4167, 0.3448, 0.3333, 0.3103, 0.3333, 0.3103, 0.5, 0.3448, 0.5, 0.3448, 0.4167, 0.3103, 0.4167, 0.3103, 0.5833, 0.3448, 0.5833, 0.3448, 0.5, 0.3103, 0.5, 0.3103, 0.6667, 0.3448, 0.6667, 0.3448, 0.5833, 0.3103, 0.5833, 0.3103, 0.75, 0.3448, 0.75, 0.3448, 0.6667, 0.3103, 0.6667, 0.3103, 0.8333, 0.3448, 0.8333, 0.3448, 0.75, 0.3103, 0.75, 0.3103, 0.9167, 0.3448, 0.9167, 0.3448, 0.8333, 0.3103, 0.8333, 0.3448, 1.0, 0.3793, 1.0, 0.3793, 0.9167, 0.3448, 0.9167, 0.3448, 0.08333, 0.3793, 0.08333, 0.3793, 0.0, 0.3448, 0.0, 0.3448, 0.1667, 0.3793, 0.1667, 0.3793, 0.08333, 0.3448, 0.08333, 0.3448, 0.25, 0.3793, 0.25, 0.3793, 0.1667, 0.3448, 0.1667, 0.3448, 0.3333, 0.3793, 0.3333, 0.3793, 0.25, 0.3448, 0.25, 0.3448, 0.4167, 0.3793, 0.4167, 0.3793, 0.3333, 0.3448, 0.3333, 0.3448, 0.5, 0.3793, 0.5, 0.3793, 0.4167, 0.3448, 0.4167, 0.3448, 0.5833, 0.3793, 0.5833, 0.3793, 0.5, 0.3448, 0.5, 0.3448, 0.6667, 0.3793, 0.6667, 0.3793, 0.5833, 0.3448, 0.5833, 0.3448, 0.75, 0.3793, 0.75, 0.3793, 0.6667, 0.3448, 0.6667, 0.3448, 0.8333, 0.3793, 0.8333, 0.3793, 0.75, 0.3448, 0.75, 0.3448, 0.9167, 0.3793, 0.9167, 0.3793, 0.8333, 0.3448, 0.8333, 0.3793, 1.0, 0.4138, 1.0, 0.4138, 0.9167, 0.3793, 0.9167, 0.3793, 0.08333, 0.4138, 0.08333, 0.4138, 0.0, 0.3793, 0.0, 0.3793, 0.1667, 0.4138, 0.1667, 0.4138, 0.08333, 0.3793, 0.08333, 0.3793, 0.25, 0.4138, 0.25, 0.4138, 0.1667, 0.3793, 0.1667, 0.3793, 0.3333, 0.4138, 0.3333, 0.4138, 0.25, 0.3793, 0.25, 0.3793, 0.4167, 0.4138, 0.4167, 0.4138, 0.3333, 0.3793, 0.3333, 0.3793, 0.5, 0.4138, 0.5, 0.4138, 0.4167, 0.3793, 0.4167, 0.3793, 0.5833, 0.4138, 0.5833, 0.4138, 0.5, 0.3793, 0.5, 0.3793, 0.6667, 0.4138, 0.6667, 0.4138, 0.5833, 0.3793, 0.5833, 0.3793, 0.75, 0.4138, 0.75, 0.4138, 0.6667, 0.3793, 0.6667, 0.3793, 0.8333, 0.4138, 0.8333, 0.4138, 0.75, 0.3793, 0.75, 0.3793, 0.9167, 0.4138, 0.9167, 0.4138, 0.8333, 0.3793, 0.8333, 0.4138, 1.0, 0.4483, 1.0, 0.4483, 0.9167, 0.4138, 0.9167, 0.4138, 0.08333, 0.4483, 0.08333, 0.4483, 0.0, 0.4138, 0.0, 0.4138, 0.1667, 0.4483, 0.1667, 0.4483, 0.08333, 0.4138, 0.08333, 0.4138, 0.25, 0.4483, 0.25, 0.4483, 0.1667, 0.4138, 0.1667, 0.4138, 0.3333, 0.4483, 0.3333, 0.4483, 0.25, 0.4138, 0.25, 0.4138, 0.4167, 0.4483, 0.4167, 0.4483, 0.3333, 0.4138, 0.3333, 0.4138, 0.5, 0.4483, 0.5, 0.4483, 0.4167, 0.4138, 0.4167, 0.4138, 0.5833, 0.4483, 0.5833, 0.4483, 0.5, 0.4138, 0.5, 0.4138, 0.6667, 0.4483, 0.6667, 0.4483, 0.5833, 0.4138, 0.5833, 0.4138, 0.75, 0.4483, 0.75, 0.4483, 0.6667, 0.4138, 0.6667, 0.4138, 0.8333, 0.4483, 0.8333, 0.4483, 0.75, 0.4138, 0.75, 0.4138, 0.9167, 0.4483, 0.9167, 0.4483, 0.8333, 0.4138, 0.8333, 0.4483, 1.0, 0.4828, 1.0, 0.4828, 0.9167, 0.4483, 0.9167, 0.4483, 0.08333, 0.4828, 0.08333, 0.4828, 0.0, 0.4483, 0.0, 0.4483, 0.1667, 0.4828, 0.1667, 0.4828, 0.08333, 0.4483, 0.08333, 0.4483, 0.25, 0.4828, 0.25, 0.4828, 0.1667, 0.4483, 0.1667, 0.4483, 0.3333, 0.4828, 0.3333, 0.4828, 0.25, 0.4483, 0.25, 0.4483, 0.4167, 0.4828, 0.4167, 0.4828, 0.3333, 0.4483, 0.3333, 0.4483, 0.5, 0.4828, 0.5, 0.4828, 0.4167, 0.4483, 0.4167, 0.4483, 0.5833, 0.4828, 0.5833, 0.4828, 0.5, 0.4483, 0.5, 0.4483, 0.6667, 0.4828, 0.6667, 0.4828, 0.5833, 0.4483, 0.5833, 0.4483, 0.75, 0.4828, 0.75, 0.4828, 0.6667, 0.4483, 0.6667, 0.4483, 0.8333, 0.4828, 0.8333, 0.4828, 0.75, 0.4483, 0.75, 0.4483, 0.9167, 0.4828, 0.9167, 0.4828, 0.8333, 0.4483, 0.8333, 0.4828, 1.0, 0.5172, 1.0, 0.5172, 0.9167, 0.4828, 0.9167, 0.4828, 0.08333, 0.5172, 0.08333, 0.5172, 0.0, 0.4828, 0.0, 0.4828, 0.1667, 0.5172, 0.1667, 0.5172, 0.08333, 0.4828, 0.08333, 0.4828, 0.25, 0.5172, 0.25, 0.5172, 0.1667, 0.4828, 0.1667, 0.4828, 0.3333, 0.5172, 0.3333, 0.5172, 0.25, 0.4828, 0.25, 0.4828, 0.4167, 0.5172, 0.4167, 0.5172, 0.3333, 0.4828, 0.3333, 0.4828, 0.5, 0.5172, 0.5, 0.5172, 0.4167, 0.4828, 0.4167, 0.4828, 0.5833, 0.5172, 0.5833, 0.5172, 0.5, 0.4828, 0.5, 0.4828, 0.6667, 0.5172, 0.6667, 0.5172, 0.5833, 0.4828, 0.5833, 0.4828, 0.75, 0.5172, 0.75, 0.5172, 0.6667, 0.4828, 0.6667, 0.4828, 0.8333, 0.5172, 0.8333, 0.5172, 0.75, 0.4828, 0.75, 0.4828, 0.9167, 0.5172, 0.9167, 0.5172, 0.8333, 0.4828, 0.8333, 0.5172, 1.0, 0.5517, 1.0, 0.5517, 0.9167, 0.5172, 0.9167, 0.5172, 0.08333, 0.5517, 0.08333, 0.5517, 0.0, 0.5172, 0.0, 0.5172, 0.1667, 0.5517, 0.1667, 0.5517, 0.08333, 0.5172, 0.08333, 0.5172, 0.25, 0.5517, 0.25, 0.5517, 0.1667, 0.5172, 0.1667, 0.5172, 0.3333, 0.5517, 0.3333, 0.5517, 0.25, 0.5172, 0.25, 0.5172, 0.4167, 0.5517, 0.4167, 0.5517, 0.3333, 0.5172, 0.3333, 0.5172, 0.5, 0.5517, 0.5, 0.5517, 0.4167, 0.5172, 0.4167, 0.5172, 0.5833, 0.5517, 0.5833, 0.5517, 0.5, 0.5172, 0.5, 0.5172, 0.6667, 0.5517, 0.6667, 0.5517, 0.5833, 0.5172, 0.5833, 0.5172, 0.75, 0.5517, 0.75, 0.5517, 0.6667, 0.5172, 0.6667, 0.5172, 0.8333, 0.5517, 0.8333, 0.5517, 0.75, 0.5172, 0.75, 0.5172, 0.9167, 0.5517, 0.9167, 0.5517, 0.8333, 0.5172, 0.8333, 0.5517, 1.0, 0.5862, 1.0, 0.5862, 0.9167, 0.5517, 0.9167, 0.5517, 0.08333, 0.5862, 0.08333, 0.5862, 0.0, 0.5517, 0.0, 0.5517, 0.1667, 0.5862, 0.1667, 0.5862, 0.08333, 0.5517, 0.08333, 0.5517, 0.25, 0.5862, 0.25, 0.5862, 0.1667, 0.5517, 0.1667, 0.5517, 0.3333, 0.5862, 0.3333, 0.5862, 0.25, 0.5517, 0.25, 0.5517, 0.4167, 0.5862, 0.4167, 0.5862, 0.3333, 0.5517, 0.3333, 0.5517, 0.5, 0.5862, 0.5, 0.5862, 0.4167, 0.5517, 0.4167, 0.5517, 0.5833, 0.5862, 0.5833, 0.5862, 0.5, 0.5517, 0.5, 0.5517, 0.6667, 0.5862, 0.6667, 0.5862, 0.5833, 0.5517, 0.5833, 0.5517, 0.75, 0.5862, 0.75, 0.5862, 0.6667, 0.5517, 0.6667, 0.5517, 0.8333, 0.5862, 0.8333, 0.5862, 0.75, 0.5517, 0.75, 0.5517, 0.9167, 0.5862, 0.9167, 0.5862, 0.8333, 0.5517, 0.8333, 0.5862, 1.0, 0.6207, 1.0, 0.6207, 0.9167, 0.5862, 0.9167, 0.5862, 0.08333, 0.6207, 0.08333, 0.6207, 0.0, 0.5862, 0.0, 0.5862, 0.1667, 0.6207, 0.1667, 0.6207, 0.08333, 0.5862, 0.08333, 0.5862, 0.25, 0.6207, 0.25, 0.6207, 0.1667, 0.5862, 0.1667, 0.5862, 0.3333, 0.6207, 0.3333, 0.6207, 0.25, 0.5862, 0.25, 0.5862, 0.4167, 0.6207, 0.4167, 0.6207, 0.3333, 0.5862, 0.3333, 0.5862, 0.5, 0.6207, 0.5, 0.6207, 0.4167, 0.5862, 0.4167, 0.5862, 0.5833, 0.6207, 0.5833, 0.6207, 0.5, 0.5862, 0.5, 0.5862, 0.6667, 0.6207, 0.6667, 0.6207, 0.5833, 0.5862, 0.5833, 0.5862, 0.75, 0.6207, 0.75, 0.6207, 0.6667, 0.5862, 0.6667, 0.5862, 0.8333, 0.6207, 0.8333, 0.6207, 0.75, 0.5862, 0.75, 0.5862, 0.9167, 0.6207, 0.9167, 0.6207, 0.8333, 0.5862, 0.8333, 0.6207, 1.0, 0.6552, 1.0, 0.6552, 0.9167, 0.6207, 0.9167, 0.6207, 0.08333, 0.6552, 0.08333, 0.6552, 0.0, 0.6207, 0.0, 0.6207, 0.1667, 0.6552, 0.1667, 0.6552, 0.08333, 0.6207, 0.08333, 0.6207, 0.25, 0.6552, 0.25, 0.6552, 0.1667, 0.6207, 0.1667, 0.6207, 0.3333, 0.6552, 0.3333, 0.6552, 0.25, 0.6207, 0.25, 0.6207, 0.4167, 0.6552, 0.4167, 0.6552, 0.3333, 0.6207, 0.3333, 0.6207, 0.5, 0.6552, 0.5, 0.6552, 0.4167, 0.6207, 0.4167, 0.6207, 0.5833, 0.6552, 0.5833, 0.6552, 0.5, 0.6207, 0.5, 0.6207, 0.6667, 0.6552, 0.6667, 0.6552, 0.5833, 0.6207, 0.5833, 0.6207, 0.75, 0.6552, 0.75, 0.6552, 0.6667, 0.6207, 0.6667, 0.6207, 0.8333, 0.6552, 0.8333, 0.6552, 0.75, 0.6207, 0.75, 0.6207, 0.9167, 0.6552, 0.9167, 0.6552, 0.8333, 0.6207, 0.8333, 0.6552, 1.0, 0.6897, 1.0, 0.6897, 0.9167, 0.6552, 0.9167, 0.6552, 0.08333, 0.6897, 0.08333, 0.6897, 0.0, 0.6552, 0.0, 0.6552, 0.1667, 0.6897, 0.1667, 0.6897, 0.08333, 0.6552, 0.08333, 0.6552, 0.25, 0.6897, 0.25, 0.6897, 0.1667, 0.6552, 0.1667, 0.6552, 0.3333, 0.6897, 0.3333, 0.6897, 0.25, 0.6552, 0.25, 0.6552, 0.4167, 0.6897, 0.4167, 0.6897, 0.3333, 0.6552, 0.3333, 0.6552, 0.5, 0.6897, 0.5, 0.6897, 0.4167, 0.6552, 0.4167, 0.6552, 0.5833, 0.6897, 0.5833, 0.6897, 0.5, 0.6552, 0.5, 0.6552, 0.6667, 0.6897, 0.6667, 0.6897, 0.5833, 0.6552, 0.5833, 0.6552, 0.75, 0.6897, 0.75, 0.6897, 0.6667, 0.6552, 0.6667, 0.6552, 0.8333, 0.6897, 0.8333, 0.6897, 0.75, 0.6552, 0.75, 0.6552, 0.9167, 0.6897, 0.9167, 0.6897, 0.8333, 0.6552, 0.8333, 0.6897, 1.0, 0.7241, 1.0, 0.7241, 0.9167, 0.6897, 0.9167, 0.6897, 0.08333, 0.7241, 0.08333, 0.7241, 0.0, 0.6897, 0.0, 0.6897, 0.1667, 0.7241, 0.1667, 0.7241, 0.08333, 0.6897, 0.08333, 0.6897, 0.25, 0.7241, 0.25, 0.7241, 0.1667, 0.6897, 0.1667, 0.6897, 0.3333, 0.7241, 0.3333, 0.7241, 0.25, 0.6897, 0.25, 0.6897, 0.4167, 0.7241, 0.4167, 0.7241, 0.3333, 0.6897, 0.3333, 0.6897, 0.5, 0.7241, 0.5, 0.7241, 0.4167, 0.6897, 0.4167, 0.6897, 0.5833, 0.7241, 0.5833, 0.7241, 0.5, 0.6897, 0.5, 0.6897, 0.6667, 0.7241, 0.6667, 0.7241, 0.5833, 0.6897, 0.5833, 0.6897, 0.75, 0.7241, 0.75, 0.7241, 0.6667, 0.6897, 0.6667, 0.6897, 0.8333, 0.7241, 0.8333, 0.7241, 0.75, 0.6897, 0.75, 0.6897, 0.9167, 0.7241, 0.9167, 0.7241, 0.8333, 0.6897, 0.8333, 0.7241, 1.0, 0.7586, 1.0, 0.7586, 0.9167, 0.7241, 0.9167, 0.7241, 0.08333, 0.7586, 0.08333, 0.7586, 0.0, 0.7241, 0.0, 0.7241, 0.1667, 0.7586, 0.1667, 0.7586, 0.08333, 0.7241, 0.08333, 0.7241, 0.25, 0.7586, 0.25, 0.7586, 0.1667, 0.7241, 0.1667, 0.7241, 0.3333, 0.7586, 0.3333, 0.7586, 0.25, 0.7241, 0.25, 0.7241, 0.4167, 0.7586, 0.4167, 0.7586, 0.3333, 0.7241, 0.3333, 0.7241, 0.5, 0.7586, 0.5, 0.7586, 0.4167, 0.7241, 0.4167, 0.7241, 0.5833, 0.7586, 0.5833, 0.7586, 0.5, 0.7241, 0.5, 0.7241, 0.6667, 0.7586, 0.6667, 0.7586, 0.5833, 0.7241, 0.5833, 0.7241, 0.75, 0.7586, 0.75, 0.7586, 0.6667, 0.7241, 0.6667, 0.7241, 0.8333, 0.7586, 0.8333, 0.7586, 0.75, 0.7241, 0.75, 0.7241, 0.9167, 0.7586, 0.9167, 0.7586, 0.8333, 0.7241, 0.8333, 0.7586, 1.0, 0.7931, 1.0, 0.7931, 0.9167, 0.7586, 0.9167, 0.7586, 0.08333, 0.7931, 0.08333, 0.7931, 0.0, 0.7586, 0.0, 0.7586, 0.1667, 0.7931, 0.1667, 0.7931, 0.08333, 0.7586, 0.08333, 0.7586, 0.25, 0.7931, 0.25, 0.7931, 0.1667, 0.7586, 0.1667, 0.7586, 0.3333, 0.7931, 0.3333, 0.7931, 0.25, 0.7586, 0.25, 0.7586, 0.4167, 0.7931, 0.4167, 0.7931, 0.3333, 0.7586, 0.3333, 0.7586, 0.5, 0.7931, 0.5, 0.7931, 0.4167, 0.7586, 0.4167, 0.7586, 0.5833, 0.7931, 0.5833, 0.7931, 0.5, 0.7586, 0.5, 0.7586, 0.6667, 0.7931, 0.6667, 0.7931, 0.5833, 0.7586, 0.5833, 0.7586, 0.75, 0.7931, 0.75, 0.7931, 0.6667, 0.7586, 0.6667, 0.7586, 0.8333, 0.7931, 0.8333, 0.7931, 0.75, 0.7586, 0.75, 0.7586, 0.9167, 0.7931, 0.9167, 0.7931, 0.8333, 0.7586, 0.8333, 0.7931, 1.0, 0.8276, 1.0, 0.8276, 0.9167, 0.7931, 0.9167, 0.7931, 0.08333, 0.8276, 0.08333, 0.8276, 0.0, 0.7931, 0.0, 0.7931, 0.1667, 0.8276, 0.1667, 0.8276, 0.08333, 0.7931, 0.08333, 0.7931, 0.25, 0.8276, 0.25, 0.8276, 0.1667, 0.7931, 0.1667, 0.7931, 0.3333, 0.8276, 0.3333, 0.8276, 0.25, 0.7931, 0.25, 0.7931, 0.4167, 0.8276, 0.4167, 0.8276, 0.3333, 0.7931, 0.3333, 0.7931, 0.5, 0.8276, 0.5, 0.8276, 0.4167, 0.7931, 0.4167, 0.7931, 0.5833, 0.8276, 0.5833, 0.8276, 0.5, 0.7931, 0.5, 0.7931, 0.6667, 0.8276, 0.6667, 0.8276, 0.5833, 0.7931, 0.5833, 0.7931, 0.75, 0.8276, 0.75, 0.8276, 0.6667, 0.7931, 0.6667, 0.7931, 0.8333, 0.8276, 0.8333, 0.8276, 0.75, 0.7931, 0.75, 0.7931, 0.9167, 0.8276, 0.9167, 0.8276, 0.8333, 0.7931, 0.8333, 0.8276, 1.0, 0.8621, 1.0, 0.8621, 0.9167, 0.8276, 0.9167, 0.8276, 0.08333, 0.8621, 0.08333, 0.8621, 0.0, 0.8276, 0.0, 0.8276, 0.1667, 0.8621, 0.1667, 0.8621, 0.08333, 0.8276, 0.08333, 0.8276, 0.25, 0.8621, 0.25, 0.8621, 0.1667, 0.8276, 0.1667, 0.8276, 0.3333, 0.8621, 0.3333, 0.8621, 0.25, 0.8276, 0.25, 0.8276, 0.4167, 0.8621, 0.4167, 0.8621, 0.3333, 0.8276, 0.3333, 0.8276, 0.5, 0.8621, 0.5, 0.8621, 0.4167, 0.8276, 0.4167, 0.8276, 0.5833, 0.8621, 0.5833, 0.8621, 0.5, 0.8276, 0.5, 0.8276, 0.6667, 0.8621, 0.6667, 0.8621, 0.5833, 0.8276, 0.5833, 0.8276, 0.75, 0.8621, 0.75, 0.8621, 0.6667, 0.8276, 0.6667, 0.8276, 0.8333, 0.8621, 0.8333, 0.8621, 0.75, 0.8276, 0.75, 0.8276, 0.9167, 0.8621, 0.9167, 0.8621, 0.8333, 0.8276, 0.8333, 0.8621, 1.0, 0.8966, 1.0, 0.8966, 0.9167, 0.8621, 0.9167, 0.8621, 0.08333, 0.8966, 0.08333, 0.8966, 0.0, 0.8621, 0.0, 0.8621, 0.1667, 0.8966, 0.1667, 0.8966, 0.08333, 0.8621, 0.08333, 0.8621, 0.25, 0.8966, 0.25, 0.8966, 0.1667, 0.8621, 0.1667, 0.8621, 0.3333, 0.8966, 0.3333, 0.8966, 0.25, 0.8621, 0.25, 0.8621, 0.4167, 0.8966, 0.4167, 0.8966, 0.3333, 0.8621, 0.3333, 0.8621, 0.5, 0.8966, 0.5, 0.8966, 0.4167, 0.8621, 0.4167, 0.8621, 0.5833, 0.8966, 0.5833, 0.8966, 0.5, 0.8621, 0.5, 0.8621, 0.6667, 0.8966, 0.6667, 0.8966, 0.5833, 0.8621, 0.5833, 0.8621, 0.75, 0.8966, 0.75, 0.8966, 0.6667, 0.8621, 0.6667, 0.8621, 0.8333, 0.8966, 0.8333, 0.8966, 0.75, 0.8621, 0.75, 0.8621, 0.9167, 0.8966, 0.9167, 0.8966, 0.8333, 0.8621, 0.8333, 0.8966, 1.0, 0.931, 1.0, 0.931, 0.9167, 0.8966, 0.9167, 0.8966, 0.08333, 0.931, 0.08333, 0.931, 0.0, 0.8966, 0.0, 0.8966, 0.1667, 0.931, 0.1667, 0.931, 0.08333, 0.8966, 0.08333, 0.8966, 0.25, 0.931, 0.25, 0.931, 0.1667, 0.8966, 0.1667, 0.8966, 0.3333, 0.931, 0.3333, 0.931, 0.25, 0.8966, 0.25, 0.8966, 0.4167, 0.931, 0.4167, 0.931, 0.3333, 0.8966, 0.3333, 0.8966, 0.5, 0.931, 0.5, 0.931, 0.4167, 0.8966, 0.4167, 0.8966, 0.5833, 0.931, 0.5833, 0.931, 0.5, 0.8966, 0.5, 0.8966, 0.6667, 0.931, 0.6667, 0.931, 0.5833, 0.8966, 0.5833, 0.8966, 0.75, 0.931, 0.75, 0.931, 0.6667, 0.8966, 0.6667, 0.8966, 0.8333, 0.931, 0.8333, 0.931, 0.75, 0.8966, 0.75, 0.8966, 0.9167, 0.931, 0.9167, 0.931, 0.8333, 0.8966, 0.8333, 0.931, 1.0, 0.9655, 1.0, 0.9655, 0.9167, 0.931, 0.9167, 0.931, 0.08333, 0.9655, 0.08333, 0.9655, 0.0, 0.931, 0.0, 0.931, 0.1667, 0.9655, 0.1667, 0.9655, 0.08333, 0.931, 0.08333, 0.931, 0.25, 0.9655, 0.25, 0.9655, 0.1667, 0.931, 0.1667, 0.931, 0.3333, 0.9655, 0.3333, 0.9655, 0.25, 0.931, 0.25, 0.931, 0.4167, 0.9655, 0.4167, 0.9655, 0.3333, 0.931, 0.3333, 0.931, 0.5, 0.9655, 0.5, 0.9655, 0.4167, 0.931, 0.4167, 0.931, 0.5833, 0.9655, 0.5833, 0.9655, 0.5, 0.931, 0.5, 0.931, 0.6667, 0.9655, 0.6667, 0.9655, 0.5833, 0.931, 0.5833, 0.931, 0.75, 0.9655, 0.75, 0.9655, 0.6667, 0.931, 0.6667, 0.931, 0.8333, 0.9655, 0.8333, 0.9655, 0.75, 0.931, 0.75, 0.931, 0.9167, 0.9655, 0.9167, 0.9655, 0.8333, 0.931, 0.8333, 0.9655, 1.0, 1.0, 1.0, 1.0, 0.9167, 0.9655, 0.9167, 0.9655, 0.08333, 1.0, 0.08333, 1.0, 0.0, 0.9655, 0.0, 0.9655, 0.1667, 1.0, 0.1667, 1.0, 0.08333, 0.9655, 0.08333, 0.9655, 0.25, 1.0, 0.25, 1.0, 0.1667, 0.9655, 0.1667, 0.9655, 0.3333, 1.0, 0.3333, 1.0, 0.25, 0.9655, 0.25, 0.9655, 0.4167, 1.0, 0.4167, 1.0, 0.3333, 0.9655, 0.3333, 0.9655, 0.5, 1.0, 0.5, 1.0, 0.4167, 0.9655, 0.4167, 0.9655, 0.5833, 1.0, 0.5833, 1.0, 0.5, 0.9655, 0.5, 0.9655, 0.6667, 1.0, 0.6667, 1.0, 0.5833, 0.9655, 0.5833, 0.9655, 0.75, 1.0, 0.75, 1.0, 0.6667, 0.9655, 0.6667, 0.9655, 0.8333, 1.0, 0.8333, 1.0, 0.75, 0.9655, 0.75, 0.9655, 0.9167, 1.0, 0.9167, 1.0, 0.8333, 0.9655, 0.8333, 1.0, 0.9167, 1.0, 0.0, 1.0, 0.08333, 1.0, 0.1667, 1.0, 0.25, 1.0, 0.3333, 1.0, 0.4167, 1.0, 0.5, 1.0, 0.5833, 1.0, 0.6667, 1.0, 0.75, 1.0, 0.8333, 0.0, 0.9167, 0.0, 0.8333, 0.0, 0.75, 0.0, 0.6667, 0.0, 0.5833, 0.0, 0.5, 0.0, 0.4167, 0.0, 0.3333, 0.0, 0.25, 0.0, 0.1667, 0.0, 0.08333, 0.0, 0.0])
me_candy_cane.use_remesh_fix_poles = True
me_candy_cane.use_remesh_preserve_attributes = False
me_candy_cane.use_mirror_vertex_groups = False
me_candy_cane.update()
me_candy_cane_hull_1 = bpy.data.meshes.new('Candy_cane_hull_1')
me_candy_cane_hull_1.from_pydata([(-1.078, -2.991, -0.3171), (-0.9756, 2.95, 0.3319), (-0.8389, 2.95, 0.2976), (-0.9756, -2.991, 0.3319), (-1.317, 2.95, -0.07798), (-0.7023, 2.95, -0.1463), (-0.6681, -2.991, 0.02441), (-1.317, -2.991, 0.0927), (-1.078, 2.95, -0.3171), (-0.8389, -2.991, -0.2829), (-1.146, 2.95, 0.2976), (-1.283, -2.991, -0.1804), (-0.7023, 2.95, 0.161), (-0.8048, -2.991, 0.2635), (-0.9073, 2.95, -0.3171), (-1.317, 2.95, 0.0927), (-1.146, -2.991, 0.2976), (-1.18, 2.95, -0.2829), (-0.7023, -2.991, -0.1463), (-0.6681, 2.95, -0.009634), (-0.7023, -2.991, 0.161), (-1.283, -2.991, 0.161), (-1.283, 2.95, -0.1804), (-1.18, -2.991, -0.2829), (-0.9073, -2.991, -0.3171), (-1.317, -2.991, -0.07798), (-1.283, 2.95, 0.161), (-0.8389, 2.95, -0.2828), (-0.8389, -2.991, 0.2976), (-1.01, 2.95, 0.3319), (-1.01, -2.991, 0.3319), (-0.6681, -2.991, -0.009634)], [], [(18, 19, 31), (2, 1, 3), (1, 2, 4), (4, 2, 5), (3, 0, 6), (0, 3, 7), (4, 5, 8), (6, 0, 9), (1, 4, 10), (0, 7, 11), (5, 2, 12), (3, 6, 13), (12, 2, 13), (0, 8, 14), (8, 5, 14), (4, 7, 15), (10, 4, 15), (7, 3, 16), (8, 0, 17), (4, 8, 17), (9, 5, 18), (6, 9, 18), (5, 12, 19), (12, 6, 19), (18, 5, 19), (6, 12, 20), (13, 6, 20), (12, 13, 20), (15, 7, 21), (7, 16, 21), (16, 10, 21), (11, 4, 22), (4, 17, 22), (17, 11, 22), (0, 11, 23), (17, 0, 23), (11, 17, 23), (9, 0, 24), (0, 14, 24), (14, 9, 24), (7, 4, 25), (11, 7, 25), (4, 11, 25), (10, 15, 26), (15, 21, 26), (21, 10, 26), (5, 9, 27), (14, 5, 27), (9, 14, 27), (2, 3, 28), (13, 2, 28), (3, 13, 28), (3, 1, 29), (1, 10, 29), (10, 16, 29), (29, 16, 30), (16, 3, 30), (3, 29, 30), (6, 18, 31), (19, 6, 31)])
_uv = me_candy_cane_hull_1.uv_layers.new(name='UVMap')
_uv.uv.foreach_set('vector', [0.0, 0.2632, 1.0, 0.4738, 0.0, 0.4738, 1.0, 0.9472, 1.0, 1.0, 0.0, 1.0, 1.0, 1.0, 1.0, 0.9472, 1.0, 0.3684, 1.0, 0.3684, 1.0, 0.9472, 1.0, 0.2632, 0.0, 1.0, 0.0, 0.0, 0.0, 0.5262, 0.0, 0.0, 0.0, 1.0, 0.0, 0.6315, 1.0, 0.3684, 1.0, 0.2632, 1.0, 0.0, 0.0, 0.5262, 0.0, 0.0, 0.0, 0.05266, 1.0, 1.0, 1.0, 0.3684, 1.0, 0.9472, 0.0, 0.0, 0.0, 0.6315, 0.0, 0.2106, 1.0, 0.2632, 1.0, 0.9472, 1.0, 0.7368, 0.0, 1.0, 0.0, 0.5262, 0.0, 0.8947, 1.0, 0.7368, 1.0, 0.9472, 0.0, 0.8947, 0.0, 0.0, 1.0, 0.0, 1.0, 0.0, 1.0, 0.0, 1.0, 0.2632, 1.0, 0.0, 1.0, 0.3684, 0.0, 0.6315, 1.0, 0.6315, 1.0, 0.9472, 1.0, 0.3684, 1.0, 0.6315, 0.0, 0.6315, 0.0, 1.0, 0.0, 0.9472, 1.0, 0.0, 0.0, 0.0, 1.0, 0.05266, 1.0, 0.3684, 1.0, 0.0, 1.0, 0.05266, 0.0, 0.05266, 1.0, 0.2632, 0.0, 0.2632, 0.0, 0.5262, 0.0, 0.05266, 0.0, 0.2632, 1.0, 0.2632, 1.0, 0.7368, 1.0, 0.4738, 1.0, 0.7368, 0.0, 0.5262, 1.0, 0.4738, 0.0, 0.2632, 1.0, 0.2632, 1.0, 0.4738, 0.0, 0.5262, 1.0, 0.7368, 0.0, 0.7368, 0.0, 0.8947, 0.0, 0.5262, 0.0, 0.7368, 1.0, 0.7368, 0.0, 0.8947, 0.0, 0.7368, 1.0, 0.6315, 0.0, 0.6315, 0.0, 0.7367, 0.0, 0.6315, 0.0, 0.9472, 0.0, 0.7367, 0.0, 0.9472, 1.0, 0.9472, 0.0, 0.7367, 0.0, 0.2106, 1.0, 0.3684, 1.0, 0.2106, 1.0, 0.3684, 1.0, 0.05266, 1.0, 0.2106, 1.0, 0.05266, 0.0, 0.2106, 1.0, 0.2106, 0.0, 0.0, 0.0, 0.2106, 0.0, 0.05266, 1.0, 0.05266, 0.0, 0.0, 0.0, 0.05266, 0.0, 0.2106, 1.0, 0.05266, 0.0, 0.05266, 0.0, 0.05266, 0.0, 0.0, 0.0, 0.0, 0.0, 0.0, 1.0, 0.0, 0.0, 0.0, 1.0, 0.0, 0.0, 0.05266, 0.0, 0.0, 0.0, 0.6315, 1.0, 0.3684, 0.0, 0.3684, 0.0, 0.2106, 0.0, 0.6315, 0.0, 0.3684, 1.0, 0.3684, 0.0, 0.2106, 0.0, 0.3684, 1.0, 0.9472, 1.0, 0.6315, 1.0, 0.7367, 1.0, 0.6315, 0.0, 0.7367, 1.0, 0.7367, 0.0, 0.7367, 1.0, 0.9472, 1.0, 0.7367, 1.0, 0.2632, 0.0, 0.05266, 1.0, 0.05276, 1.0, 0.0, 1.0, 0.2632, 1.0, 0.05276, 0.0, 0.05266, 1.0, 0.0, 1.0, 0.05276, 1.0, 0.9472, 0.0, 1.0, 0.0, 0.9472, 0.0, 0.8947, 1.0, 0.9472, 0.0, 0.9472, 0.0, 1.0, 0.0, 0.8947, 0.0, 0.9472, 0.0, 1.0, 1.0, 1.0, 1.0, 1.0, 1.0, 1.0, 1.0, 0.9472, 1.0, 1.0, 1.0, 0.9472, 0.0, 0.9472, 1.0, 1.0, 1.0, 1.0, 0.0, 0.9472, 0.0, 1.0, 0.0, 0.9472, 0.0, 1.0, 0.0, 1.0, 0.0, 1.0, 1.0, 1.0, 0.0, 1.0, 0.0, 0.5262, 0.0, 0.2632, 0.0, 0.4738, 1.0, 0.4738, 0.0, 0.5262, 0.0, 0.4738])
me_candy_cane_hull_1.use_remesh_fix_poles = True
me_candy_cane_hull_1.use_remesh_preserve_attributes = False
me_candy_cane_hull_1.use_mirror_vertex_groups = False
me_candy_cane_hull_1.update()
me_candy_cane_hull_2 = bpy.data.meshes.new('Candy_cane_hull_2')
me_candy_cane_hull_2.from_pydata([(-0.1559, 4.317, 0.02435), (-1.317, 2.951, -0.07798), (-1.317, 2.951, 0.0927), (0.01495, 3.668, -0.04381), (0.01495, 3.975, 0.3319), (-0.9753, 3.839, 0.1952), (-0.668, 3.873, -0.3171), (-0.8388, 2.951, 0.2976), (-0.907, 2.951, -0.3171), (0.01495, 4.078, -0.3171), (-1.044, 3.77, -0.1804), (-1.01, 3.258, 0.3319), (-0.5316, 4.18, -0.1804), (-0.5316, 4.044, 0.2976), (-0.668, 2.951, -0.009634), (-1.146, 3.327, -0.2829), (0.01495, 3.805, -0.2829), (-1.283, 3.361, 0.05852), (0.01495, 3.702, 0.161), (-0.6341, 4.18, 0.02435), (0.01495, 4.283, 0.161), (-1.112, 3.361, 0.2976), (-1.01, 2.951, 0.3319), (0.01495, 4.283, -0.1804), (-0.7022, 2.951, -0.1463), (-1.078, 2.951, -0.3171), (-1.249, 3.361, -0.1804), (-0.2925, 4.249, 0.1952), (-1.01, 3.873, -0.04381), (-0.3267, 4.146, -0.2829), (-0.8047, 3.668, 0.3319), (-0.7022, 2.951, 0.161)], [], [(14, 18, 31), (2, 1, 7), (7, 1, 8), (4, 3, 9), (8, 6, 9), (6, 10, 12), (7, 8, 14), (10, 6, 15), (9, 3, 16), (8, 9, 16), (1, 2, 17), (3, 4, 18), (4, 7, 18), (14, 3, 18), (0, 12, 19), (5, 13, 19), (4, 9, 20), (17, 2, 21), (5, 17, 21), (2, 7, 22), (7, 4, 22), (4, 11, 22), (21, 2, 22), (11, 21, 22), (12, 0, 23), (0, 20, 23), (20, 9, 23), (3, 14, 24), (14, 8, 24), (16, 3, 24), (8, 16, 24), (8, 1, 25), (6, 8, 25), (1, 15, 25), (15, 6, 25), (15, 1, 26), (10, 15, 26), (1, 17, 26), (17, 10, 26), (13, 4, 27), (0, 19, 27), (19, 13, 27), (20, 0, 27), (4, 20, 27), (12, 10, 28), (17, 5, 28), (10, 17, 28), (5, 19, 28), (19, 12, 28), (9, 6, 29), (6, 12, 29), (12, 23, 29), (23, 9, 29), (11, 4, 30), (4, 13, 30), (13, 5, 30), (21, 11, 30), (5, 21, 30), (7, 14, 31), (18, 7, 31)])
_uv = me_candy_cane_hull_2.uv_layers.new(name='UVMap')
_uv.uv.foreach_set('vector', [0.0, 0.4873, 0.5499, 1.0, 0.0, 0.4616, 0.0, 0.0, 0.0, 0.0, 0.0, 0.359, 0.0, 0.359, 0.0, 0.0, 0.0, 0.3079, 0.7499, 1.0, 0.525, 1.0, 0.825, 1.0, 0.0, 0.3079, 0.6749, 0.4873, 0.825, 1.0, 0.6749, 0.4873, 0.5999, 0.2053, 0.9, 0.5897, 0.0, 0.359, 0.0, 0.3079, 0.0, 0.4873, 0.5999, 0.2053, 0.6749, 0.4873, 0.2752, 0.1282, 0.825, 1.0, 0.525, 1.0, 0.6249, 1.0, 0.0, 0.3079, 0.825, 1.0, 0.6249, 1.0, 0.0, 0.0, 0.0, 0.0, 0.3001, 0.02565, 0.525, 1.0, 0.7499, 1.0, 0.5499, 1.0, 0.7499, 1.0, 0.0, 0.359, 0.5499, 1.0, 0.0, 0.4873, 0.525, 1.0, 0.5499, 1.0, 1.0, 0.8718, 0.9, 0.5897, 0.9, 0.5127, 0.65, 0.2566, 0.7999, 0.5897, 0.9, 0.5127, 0.7499, 1.0, 0.825, 1.0, 0.9749, 1.0, 0.3001, 0.02565, 0.0, 0.0, 0.3001, 0.154, 0.65, 0.2566, 0.3001, 0.02565, 0.3001, 0.154, 0.0, 0.0, 0.0, 0.359, 0.0, 0.2308, 0.0, 0.359, 0.7499, 1.0, 0.0, 0.2308, 0.7499, 1.0, 0.2251, 0.2308, 0.0, 0.2308, 0.3001, 0.154, 0.0, 0.0, 0.0, 0.2308, 0.2251, 0.2308, 0.3001, 0.154, 0.0, 0.2308, 0.9, 0.5897, 1.0, 0.8718, 0.9749, 1.0, 1.0, 0.8718, 0.9749, 1.0, 0.9749, 1.0, 0.9749, 1.0, 0.825, 1.0, 0.9749, 1.0, 0.525, 1.0, 0.0, 0.4873, 0.0, 0.4616, 0.0, 0.4873, 0.0, 0.3079, 0.0, 0.4616, 0.6249, 1.0, 0.525, 1.0, 0.0, 0.4616, 0.0, 0.3079, 0.6249, 1.0, 0.0, 0.4616, 0.0, 0.3079, 0.0, 0.0, 0.0, 0.1795, 0.6749, 0.4873, 0.0, 0.3079, 0.0, 0.1795, 0.0, 0.0, 0.2752, 0.1282, 0.0, 0.1795, 0.2752, 0.1282, 0.6749, 0.4873, 0.0, 0.1795, 0.2752, 0.1282, 0.0, 0.0, 0.3001, 0.05139, 0.5999, 0.2053, 0.2752, 0.1282, 0.3001, 0.05139, 0.0, 0.0, 0.3001, 0.02565, 0.3001, 0.05139, 0.3001, 0.02565, 0.5999, 0.2053, 0.3001, 0.05139, 0.7999, 0.5897, 0.7499, 1.0, 0.95, 0.7692, 1.0, 0.8718, 0.9, 0.5127, 0.95, 0.7692, 0.9, 0.5127, 0.7999, 0.5897, 0.95, 0.7692, 0.9749, 1.0, 1.0, 0.8718, 0.95, 0.7692, 0.7499, 1.0, 0.9749, 1.0, 0.95, 0.7692, 0.9, 0.5897, 0.5999, 0.2053, 0.6749, 0.2308, 0.3001, 0.02565, 0.65, 0.2566, 0.6749, 0.2308, 0.5999, 0.2053, 0.3001, 0.02565, 0.6749, 0.2308, 0.65, 0.2566, 0.9, 0.5127, 0.6749, 0.2308, 0.9, 0.5127, 0.9, 0.5897, 0.6749, 0.2308, 0.825, 1.0, 0.6749, 0.4873, 0.8749, 0.7435, 0.6749, 0.4873, 0.9, 0.5897, 0.8749, 0.7435, 0.9, 0.5897, 0.9749, 1.0, 0.8749, 0.7435, 0.9749, 1.0, 0.825, 1.0, 0.8749, 0.7435, 0.2251, 0.2308, 0.7499, 1.0, 0.525, 0.3847, 0.7499, 1.0, 0.7999, 0.5897, 0.525, 0.3847, 0.7999, 0.5897, 0.65, 0.2566, 0.525, 0.3847, 0.3001, 0.154, 0.2251, 0.2308, 0.525, 0.3847, 0.65, 0.2566, 0.3001, 0.154, 0.525, 0.3847, 0.0, 0.359, 0.0, 0.4873, 0.0, 0.4616, 0.5499, 1.0, 0.0, 0.359, 0.0, 0.4616])
me_candy_cane_hull_2.use_remesh_fix_poles = True
me_candy_cane_hull_2.use_remesh_preserve_attributes = False
me_candy_cane_hull_2.use_mirror_vertex_groups = False
me_candy_cane_hull_2.update()
me_candy_cane_hull_3 = bpy.data.meshes.new('Candy_cane_hull_3')
me_candy_cane_hull_3.from_pydata([(1.005, 3.873, 0.05852), (0.01495, 3.668, -0.04381), (0.01495, 3.668, 0.05852), (1.176, 2.985, -0.2829), (1.04, 2.985, 0.3319), (0.01495, 4.18, -0.2829), (0.01495, 4.146, 0.2976), (0.6979, 2.951, -0.1463), (0.6639, 4.112, -0.1804), (1.108, 3.498, 0.2634), (0.8346, 2.951, 0.2976), (0.3566, 4.249, 0.161), (1.279, 3.361, -0.07798), (0.01495, 3.805, -0.2829), (0.9711, 3.702, -0.2829), (0.8346, 3.839, 0.2976), (0.9028, 2.985, -0.3171), (0.01495, 3.975, 0.3319), (1.279, 3.019, 0.1952), (0.01495, 4.317, -0.07798), (0.4249, 4.01, -0.3171), (0.6979, 2.951, 0.1268), (0.01495, 3.839, 0.2976), (0.6979, 4.146, 0.02435), (0.3566, 4.249, -0.1804), (0.937, 3.907, -0.1804), (0.01495, 3.907, -0.3171), (0.5273, 3.907, 0.3319), (1.142, 3.634, 0.161), (1.04, 3.361, -0.3171), (1.279, 3.156, -0.1804), (0.6298, 4.044, 0.2634)], [], [(27, 15, 31), (1, 2, 5), (5, 2, 6), (2, 1, 7), (3, 4, 10), (7, 3, 10), (1, 5, 13), (7, 1, 13), (4, 9, 15), (3, 7, 16), (7, 13, 16), (6, 2, 17), (10, 4, 17), (4, 3, 18), (9, 4, 18), (5, 6, 19), (6, 11, 19), (8, 14, 20), (2, 7, 21), (7, 10, 21), (21, 10, 22), (17, 2, 22), (10, 17, 22), (2, 21, 22), (5, 19, 24), (19, 11, 24), (20, 5, 24), (8, 20, 24), (23, 8, 24), (11, 23, 24), (0, 12, 25), (14, 8, 25), (12, 14, 25), (23, 0, 25), (8, 23, 25), (13, 5, 26), (16, 13, 26), (5, 20, 26), (20, 16, 26), (4, 15, 27), (6, 17, 27), (17, 4, 27), (12, 0, 28), (0, 15, 28), (15, 9, 28), (9, 18, 28), (18, 12, 28), (3, 16, 29), (20, 14, 29), (16, 20, 29), (14, 12, 30), (18, 3, 30), (12, 18, 30), (3, 29, 30), (29, 14, 30), (11, 6, 31), (15, 0, 31), (0, 23, 31), (23, 11, 31), (6, 27, 31)])
_uv = me_candy_cane_hull_3.uv_layers.new(name='UVMap')
_uv.uv.foreach_set('vector', [0.7, 0.4055, 0.65, 0.6487, 0.7999, 0.4866, 0.525, 0.0, 0.525, 0.0, 0.9, 0.0, 0.9, 0.0, 0.525, 0.0, 0.8749, 0.0, 0.525, 0.0, 0.525, 0.0, 0.0, 0.5405, 0.02516, 0.9189, 0.02516, 0.8109, 0.0, 0.6487, 0.0, 0.5405, 0.02516, 0.9189, 0.0, 0.6487, 0.525, 0.0, 0.9, 0.0, 0.6249, 0.0, 0.0, 0.5405, 0.525, 0.0, 0.6249, 0.0, 0.02516, 0.8109, 0.4002, 0.8648, 0.65, 0.6487, 0.02516, 0.9189, 0.0, 0.5405, 0.02516, 0.7027, 0.0, 0.5405, 0.6249, 0.0, 0.02516, 0.7027, 0.8749, 0.0, 0.525, 0.0, 0.7499, 0.0, 0.0, 0.6487, 0.02516, 0.8109, 0.7499, 0.0, 0.02516, 0.8109, 0.02516, 0.9189, 0.05012, 1.0, 0.4002, 0.8648, 0.02516, 0.8109, 0.05012, 1.0, 0.9, 0.0, 0.8749, 0.0, 1.0, 0.0, 0.8749, 0.0, 0.95, 0.2704, 1.0, 0.0, 0.8499, 0.5136, 0.5499, 0.7567, 0.775, 0.3245, 0.525, 0.0, 0.0, 0.5405, 0.0, 0.5405, 0.0, 0.5405, 0.0, 0.6487, 0.0, 0.5405, 0.0, 0.5405, 0.0, 0.6487, 0.65, 0.0, 0.7499, 0.0, 0.525, 0.0, 0.65, 0.0, 0.0, 0.6487, 0.7499, 0.0, 0.65, 0.0, 0.525, 0.0, 0.0, 0.5405, 0.65, 0.0, 0.9, 0.0, 1.0, 0.0, 0.95, 0.2704, 1.0, 0.0, 0.95, 0.2704, 0.95, 0.2704, 0.775, 0.3245, 0.9, 0.0, 0.95, 0.2704, 0.8499, 0.5136, 0.775, 0.3245, 0.95, 0.2704, 0.8749, 0.5405, 0.8499, 0.5136, 0.95, 0.2704, 0.95, 0.2704, 0.8749, 0.5405, 0.95, 0.2704, 0.6749, 0.7838, 0.3001, 1.0, 0.7, 0.7297, 0.5499, 0.7567, 0.8499, 0.5136, 0.7, 0.7297, 0.3001, 1.0, 0.5499, 0.7567, 0.7, 0.7297, 0.8749, 0.5405, 0.6749, 0.7838, 0.7, 0.7297, 0.8499, 0.5136, 0.8749, 0.5405, 0.7, 0.7297, 0.6249, 0.0, 0.9, 0.0, 0.7, 0.0, 0.02516, 0.7027, 0.6249, 0.0, 0.7, 0.0, 0.9, 0.0, 0.775, 0.3245, 0.7, 0.0, 0.775, 0.3245, 0.02516, 0.7027, 0.7, 0.0, 0.02516, 0.8109, 0.65, 0.6487, 0.7, 0.4055, 0.8749, 0.0, 0.7499, 0.0, 0.7, 0.4055, 0.7499, 0.0, 0.02516, 0.8109, 0.7, 0.4055, 0.3001, 1.0, 0.6749, 0.7838, 0.5, 0.8919, 0.6749, 0.7838, 0.65, 0.6487, 0.5, 0.8919, 0.65, 0.6487, 0.4002, 0.8648, 0.5, 0.8919, 0.4002, 0.8648, 0.05012, 1.0, 0.5, 0.8919, 0.05012, 1.0, 0.3001, 1.0, 0.5, 0.8919, 0.02516, 0.9189, 0.02516, 0.7027, 0.3001, 0.8109, 0.775, 0.3245, 0.5499, 0.7567, 0.3001, 0.8109, 0.02516, 0.7027, 0.775, 0.3245, 0.3001, 0.8109, 0.5499, 0.7567, 0.3001, 1.0, 0.1502, 1.0, 0.05012, 1.0, 0.02516, 0.9189, 0.1502, 1.0, 0.3001, 1.0, 0.05012, 1.0, 0.1502, 1.0, 0.02516, 0.9189, 0.3001, 0.8109, 0.1502, 1.0, 0.3001, 0.8109, 0.5499, 0.7567, 0.1502, 1.0, 0.95, 0.2704, 0.8749, 0.0, 0.7999, 0.4866, 0.65, 0.6487, 0.6749, 0.7838, 0.7999, 0.4866, 0.6749, 0.7838, 0.8749, 0.5405, 0.7999, 0.4866, 0.8749, 0.5405, 0.95, 0.2704, 0.7999, 0.4866, 0.8749, 0.0, 0.7, 0.4055, 0.7999, 0.4866])
me_candy_cane_hull_3.use_remesh_fix_poles = True
me_candy_cane_hull_3.use_remesh_preserve_attributes = False
me_candy_cane_hull_3.use_mirror_vertex_groups = False
me_candy_cane_hull_3.update()

# ---- objects
ob_candy_cane = bpy.data.objects.new('Candy_cane', me_candy_cane)
ob_candy_cane_hull_1 = bpy.data.objects.new('Candy_cane_hull_1', me_candy_cane_hull_1)
ob_candy_cane_hull_2 = bpy.data.objects.new('Candy_cane_hull_2', me_candy_cane_hull_2)
ob_candy_cane_hull_3 = bpy.data.objects.new('Candy_cane_hull_3', me_candy_cane_hull_3)

# ---- transforms, parenting, visibility, modifiers, constraints
ob_candy_cane.location = (0.0, 0.0, 0.0)
ob_candy_cane.rotation_euler = (1.571, 0.0, 0.0)
ob_candy_cane.lineart.crease_threshold = 0.0
_m = ob_candy_cane.modifiers.new('Subdivision', 'SUBSURF')
_m.uv_smooth = 'PRESERVE_CORNERS'
_m.levels = 2
ob_candy_cane_hull_1.location = (0.0, 0.0, 0.0)
ob_candy_cane_hull_1.rotation_euler = (1.571, -0.0, 0.0)
ob_candy_cane_hull_1.scale = (1.0, 1.0, 1.0)
ob_candy_cane_hull_1.display_type = 'WIRE'
ob_candy_cane_hull_1.lineart.crease_threshold = 0.0
ob_candy_cane_hull_2.location = (0.0, 0.0, 0.0)
ob_candy_cane_hull_2.rotation_euler = (1.571, -0.0, 0.0)
ob_candy_cane_hull_2.scale = (1.0, 1.0, 1.0)
ob_candy_cane_hull_2.display_type = 'WIRE'
ob_candy_cane_hull_2.lineart.crease_threshold = 0.0
ob_candy_cane_hull_3.location = (0.0, 0.0, 0.0)
ob_candy_cane_hull_3.rotation_euler = (1.571, -0.0, 0.0)
ob_candy_cane_hull_3.scale = (1.0, 1.0, 1.0)
ob_candy_cane_hull_3.display_type = 'WIRE'
ob_candy_cane_hull_3.lineart.crease_threshold = 0.0

# ---- collection membership
col_collection.objects.link(ob_candy_cane)
col_collection.objects.link(ob_candy_cane_hull_1)
col_collection.objects.link(ob_candy_cane_hull_2)
col_collection.objects.link(ob_candy_cane_hull_3)

# ---- scene / render settings (as saved in the file)
scene.frame_start = 1; scene.frame_end = 250; scene.frame_set(1)
scene.render.engine = 'BLENDER_EEVEE_NEXT'
scene.cycles.samples = 128
scene.cycles.sampling_pattern = 'TABULATED_SOBOL'
scene.cycles.use_adaptive_sampling = False
scene.cycles.use_light_tree = False
scene.view_settings.view_transform = 'Filmic'
bpy.context.view_layer.update()

# ---- added for rendering (the .blend has no active camera and no usable light): camera, sun
cam_auto = bpy.data.cameras.new('AutoCamera')
cam_auto.lens = 50.0
cam_auto.sensor_width = 36.0
cam_auto.clip_end = 1000.0
ob_auto_camera = bpy.data.objects.new('AutoCamera', cam_auto)
scene.collection.objects.link(ob_auto_camera)
ob_auto_camera.location = (7.19676, -8.65529, 6.42804)
ob_auto_camera.rotation_euler = (1.09748, -7.21219e-08, 0.694738)
scene.camera = ob_auto_camera
light_auto_sun = bpy.data.lights.new('AutoSun', 'SUN')
light_auto_sun.energy = 3.0
light_auto_sun.angle = 0.0523599
ob_auto_sun = bpy.data.objects.new('AutoSun', light_auto_sun)
scene.collection.objects.link(ob_auto_sun)
ob_auto_sun.rotation_euler = (0.872665, 0.174533, 0.523599)
bpy.context.view_layer.update()
